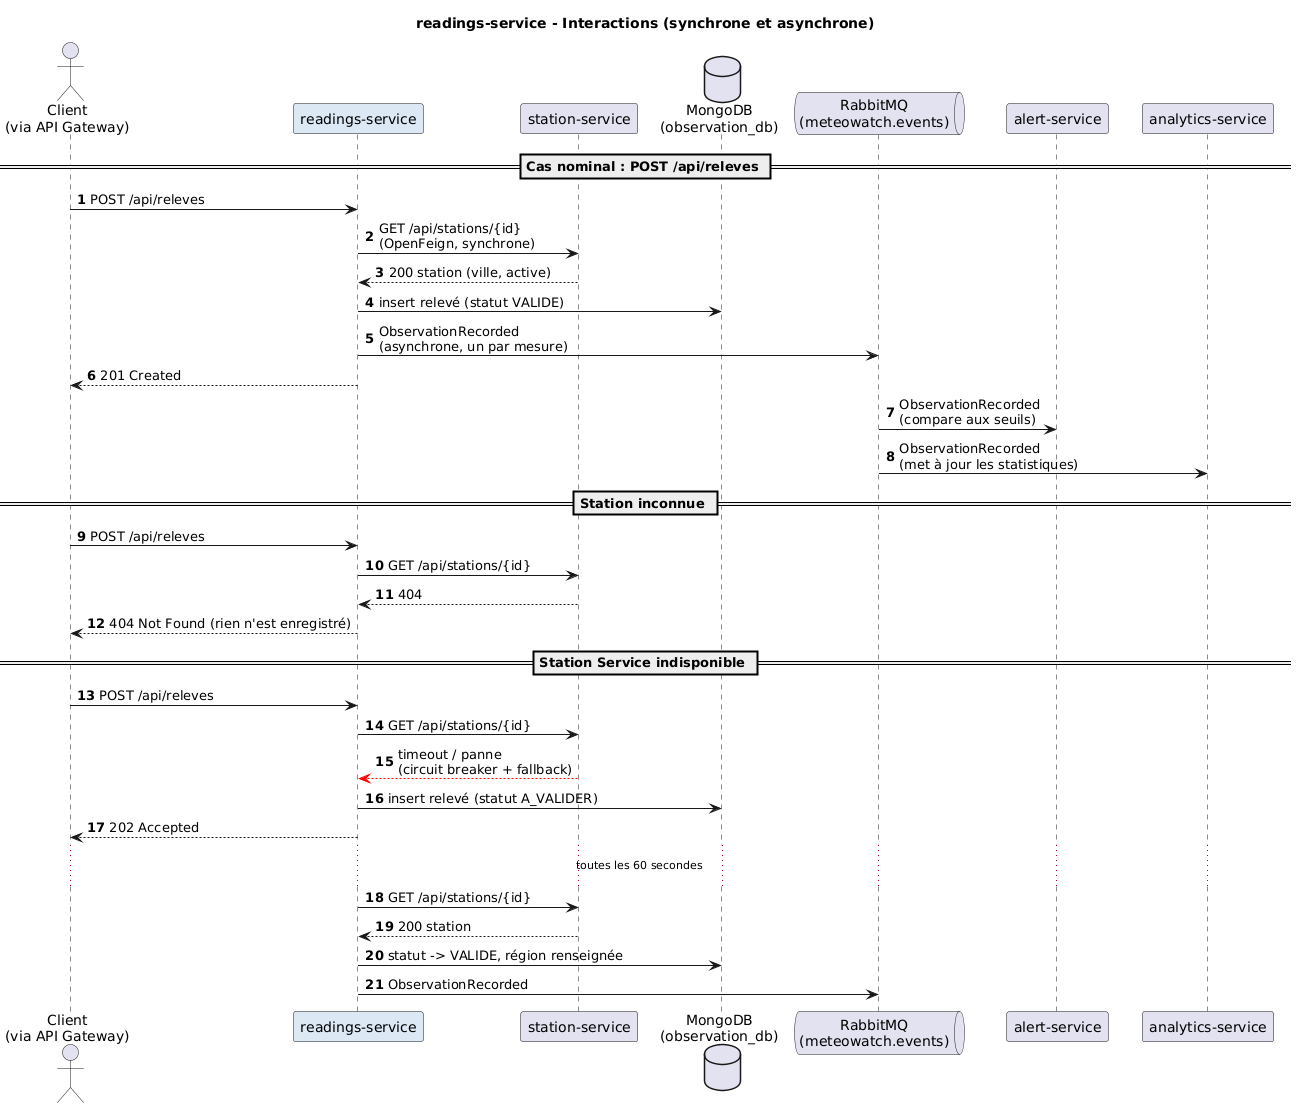

The diagram above was rendered by PlantUML. Its source (embedded in the PNG):
@startuml readings-interactions
title readings-service - Interactions (synchrone et asynchrone)
skinparam shadowing false
skinparam defaultFontName DejaVu Sans
skinparam sequenceMessageAlign left
skinparam participantPadding 12
autonumber

actor "Client\n(via API Gateway)" as C
participant "readings-service" as R #DCE9F5
participant "station-service" as S
database "MongoDB\n(observation_db)" as DB
queue "RabbitMQ\n(meteowatch.events)" as MQ
participant "alert-service" as A
participant "analytics-service" as AN

== Cas nominal : POST /api/releves ==
C -> R : POST /api/releves
R -> S : GET /api/stations/{id}\n(OpenFeign, synchrone)
S --> R : 200 station (ville, active)
R -> DB : insert relevé (statut VALIDE)
R -> MQ : ObservationRecorded\n(asynchrone, un par mesure)
R --> C : 201 Created
MQ -> A : ObservationRecorded\n(compare aux seuils)
MQ -> AN : ObservationRecorded\n(met à jour les statistiques)

== Station inconnue ==
C -> R : POST /api/releves
R -> S : GET /api/stations/{id}
S --> R : 404
R --> C : 404 Not Found (rien n'est enregistré)

== Station Service indisponible ==
C -> R : POST /api/releves
R -> S : GET /api/stations/{id}
S -[#red]-> R : timeout / panne\n(circuit breaker + fallback)
R -> DB : insert relevé (statut A_VALIDER)
R --> C : 202 Accepted
...toutes les 60 secondes...
R -> S : GET /api/stations/{id}
S --> R : 200 station
R -> DB : statut -> VALIDE, région renseignée
R -> MQ : ObservationRecorded
@enduml